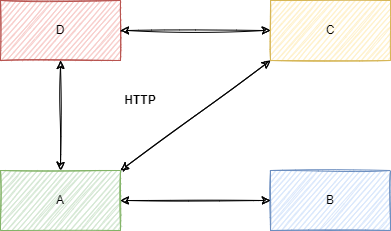

The diagram above was exported from draw.io. Its source (the exported page's mxGraphModel, read from the mxfile embedded in the PNG):
<mxGraphModel dx="1422" dy="705" grid="1" gridSize="10" guides="1" tooltips="1" connect="1" arrows="1" fold="1" page="1" pageScale="1" pageWidth="850" pageHeight="1100" math="0" shadow="0">
  <root>
    <mxCell id="0" />
    <mxCell id="1" parent="0" />
    <mxCell id="Ln86Sdk6rwkiwNq_ni3H-1" value="D" style="rounded=0;whiteSpace=wrap;html=1;sketch=1;fillColor=#f8cecc;strokeColor=#b85450;" parent="1" vertex="1">
      <mxGeometry x="220" y="10" width="120" height="60" as="geometry" />
    </mxCell>
    <mxCell id="Ln86Sdk6rwkiwNq_ni3H-2" value="C" style="rounded=0;whiteSpace=wrap;html=1;sketch=1;fillColor=#fff2cc;strokeColor=#d6b656;" parent="1" vertex="1">
      <mxGeometry x="490" y="10" width="120" height="60" as="geometry" />
    </mxCell>
    <mxCell id="Ln86Sdk6rwkiwNq_ni3H-4" value="B" style="rounded=0;whiteSpace=wrap;html=1;sketch=1;fillColor=#dae8fc;strokeColor=#6c8ebf;" parent="1" vertex="1">
      <mxGeometry x="490" y="180" width="120" height="60" as="geometry" />
    </mxCell>
    <mxCell id="Ln86Sdk6rwkiwNq_ni3H-5" value="A" style="rounded=0;whiteSpace=wrap;html=1;sketch=1;fillColor=#d5e8d4;strokeColor=#82b366;" parent="1" vertex="1">
      <mxGeometry x="220" y="180" width="120" height="60" as="geometry" />
    </mxCell>
    <mxCell id="Ln86Sdk6rwkiwNq_ni3H-7" value="" style="endArrow=classic;startArrow=classic;html=1;exitX=0.5;exitY=0;exitDx=0;exitDy=0;sketch=1;" parent="1" source="Ln86Sdk6rwkiwNq_ni3H-5" edge="1">
      <mxGeometry width="50" height="50" relative="1" as="geometry">
        <mxPoint x="230" y="120" as="sourcePoint" />
        <mxPoint x="280" y="70" as="targetPoint" />
      </mxGeometry>
    </mxCell>
    <mxCell id="Ln86Sdk6rwkiwNq_ni3H-8" value="" style="endArrow=classic;startArrow=classic;html=1;entryX=0;entryY=1;entryDx=0;entryDy=0;exitX=1;exitY=0;exitDx=0;exitDy=0;sketch=1;" parent="1" source="Ln86Sdk6rwkiwNq_ni3H-5" target="Ln86Sdk6rwkiwNq_ni3H-2" edge="1">
      <mxGeometry width="50" height="50" relative="1" as="geometry">
        <mxPoint x="220" y="340" as="sourcePoint" />
        <mxPoint x="270" y="290" as="targetPoint" />
      </mxGeometry>
    </mxCell>
    <mxCell id="Ln86Sdk6rwkiwNq_ni3H-9" value="" style="endArrow=classic;startArrow=classic;html=1;entryX=0;entryY=0.5;entryDx=0;entryDy=0;exitX=1;exitY=0.5;exitDx=0;exitDy=0;sketch=1;" parent="1" source="Ln86Sdk6rwkiwNq_ni3H-1" target="Ln86Sdk6rwkiwNq_ni3H-2" edge="1">
      <mxGeometry width="50" height="50" relative="1" as="geometry">
        <mxPoint x="380" y="390" as="sourcePoint" />
        <mxPoint x="430" y="340" as="targetPoint" />
      </mxGeometry>
    </mxCell>
    <mxCell id="Ln86Sdk6rwkiwNq_ni3H-10" value="" style="endArrow=classic;startArrow=classic;html=1;exitX=1;exitY=0.5;exitDx=0;exitDy=0;entryX=0;entryY=0.5;entryDx=0;entryDy=0;sketch=1;" parent="1" source="Ln86Sdk6rwkiwNq_ni3H-5" target="Ln86Sdk6rwkiwNq_ni3H-4" edge="1">
      <mxGeometry width="50" height="50" relative="1" as="geometry">
        <mxPoint x="400" y="330" as="sourcePoint" />
        <mxPoint x="450" y="280" as="targetPoint" />
      </mxGeometry>
    </mxCell>
    <mxCell id="Ln86Sdk6rwkiwNq_ni3H-11" value="&lt;b&gt;HTTP&lt;/b&gt;" style="text;html=1;strokeColor=none;fillColor=none;align=center;verticalAlign=middle;whiteSpace=wrap;rounded=0;sketch=1;" parent="1" vertex="1">
      <mxGeometry x="340" y="100" width="40" height="20" as="geometry" />
    </mxCell>
  </root>
</mxGraphModel>